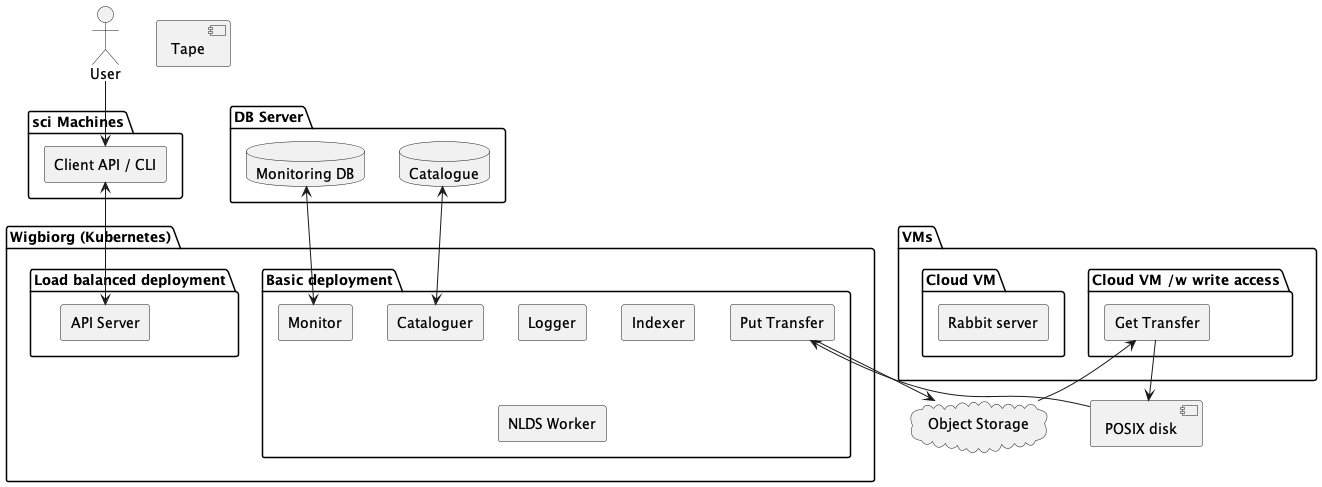

The diagram above was rendered by PlantUML. Its source (embedded in the PNG):
@startuml deployment

actor user as "User"
package sci_machines as "sci Machines"{
    agent client as "Client API / CLI"
}

component posix as "POSIX disk"
cloud object_storage as "Object Storage"
component tape as "Tape"

package kubernetes as "Wigbiorg (Kubernetes)" {
    package consumers as "Basic deployment" {
        agent logger as "Logger"
        agent indexer as "Indexer"
        agent transfer_put as "Put Transfer"
        agent nlds_worker as "NLDS Worker"
        agent monitoring as "Monitor"
        agent cataloguer as "Cataloguer"
    }
    package nginx as "Load balanced deployment"{
        agent api_server as "API Server"
    }  
}
package vms as "VMs"{
    package cloud_vm_consumer as "Cloud VM /w write access"{
        agent transfer_get as "Get Transfer" 
    }

    package cloud_vm_rabbit as "Cloud VM"{
        agent rabbit_server as "Rabbit server" 
    }
}
package db_server as "DB Server"{
    database catalogue_db as "Catalogue"
    database monitoring_db as "Monitoring DB"
}

user-->client
client<-->api_server
' api_server-->rabbit_server
' message_broker <--> micro_service_1
' message_broker <--> micro_service_2
' message_broker <--> micro_service_3
' micro_service_3 --> monitoring
' micro_service_1 --> catalogue
' monitoring <--> api_server
' cataloguer <--> api_server
catalogue_db <--> cataloguer
monitoring_db <--> monitoring
' micro_service_3 <--> transfer
transfer_put --> object_storage
transfer_put <-- posix
transfer_get <-- object_storage
transfer_get --> posix
' transfer <--> tape

@enduml